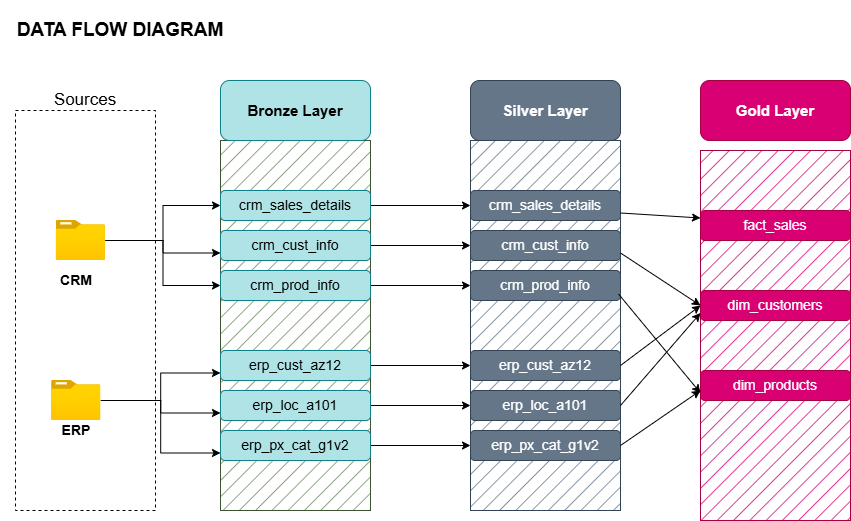

The diagram above was exported from draw.io. Its source (the exported page's mxGraphModel, read from the mxfile embedded in the PNG):
<mxGraphModel dx="1042" dy="562" grid="1" gridSize="10" guides="1" tooltips="1" connect="1" arrows="1" fold="1" page="1" pageScale="1" pageWidth="827" pageHeight="1169" math="0" shadow="0">
  <root>
    <mxCell id="0" />
    <mxCell id="1" parent="0" />
    <mxCell id="Tnc007D35uvSVqNStkkj-2" value="&lt;b&gt;&lt;font style=&quot;font-size: 19px;&quot;&gt;DATA FLOW DIAGRAM&lt;/font&gt;&lt;/b&gt;" style="rounded=0;whiteSpace=wrap;html=1;fillColor=none;strokeColor=none;" parent="1" vertex="1">
      <mxGeometry x="20" y="10" width="240" height="60" as="geometry" />
    </mxCell>
    <mxCell id="Tnc007D35uvSVqNStkkj-4" value="&lt;font style=&quot;font-size: 17px;&quot;&gt;Sources&lt;/font&gt;" style="rounded=1;whiteSpace=wrap;html=1;strokeColor=none;fillColor=none;" parent="1" vertex="1">
      <mxGeometry x="45" y="80" width="120" height="60" as="geometry" />
    </mxCell>
    <mxCell id="Tnc007D35uvSVqNStkkj-9" value="" style="rounded=0;whiteSpace=wrap;html=1;fillColor=none;dashed=1;" parent="1" vertex="1">
      <mxGeometry x="35" y="120" width="140" height="400" as="geometry" />
    </mxCell>
    <mxCell id="Tnc007D35uvSVqNStkkj-20" value="" style="edgeStyle=orthogonalEdgeStyle;rounded=0;orthogonalLoop=1;jettySize=auto;html=1;" parent="1" source="Tnc007D35uvSVqNStkkj-10" target="Tnc007D35uvSVqNStkkj-17" edge="1">
      <mxGeometry relative="1" as="geometry" />
    </mxCell>
    <mxCell id="Tnc007D35uvSVqNStkkj-24" style="edgeStyle=orthogonalEdgeStyle;rounded=0;orthogonalLoop=1;jettySize=auto;html=1;entryX=0;entryY=0.75;entryDx=0;entryDy=0;" parent="1" source="Tnc007D35uvSVqNStkkj-10" target="Tnc007D35uvSVqNStkkj-18" edge="1">
      <mxGeometry relative="1" as="geometry" />
    </mxCell>
    <mxCell id="Tnc007D35uvSVqNStkkj-35" style="edgeStyle=orthogonalEdgeStyle;rounded=0;orthogonalLoop=1;jettySize=auto;html=1;entryX=0;entryY=0.5;entryDx=0;entryDy=0;" parent="1" source="Tnc007D35uvSVqNStkkj-10" target="Tnc007D35uvSVqNStkkj-19" edge="1">
      <mxGeometry relative="1" as="geometry" />
    </mxCell>
    <mxCell id="Tnc007D35uvSVqNStkkj-10" value="" style="image;aspect=fixed;html=1;points=[];align=center;fontSize=12;image=img/lib/azure2/general/Folder_Blank.svg;" parent="1" vertex="1">
      <mxGeometry x="75.71" y="230" width="49.29" height="40" as="geometry" />
    </mxCell>
    <mxCell id="Tnc007D35uvSVqNStkkj-32" value="" style="edgeStyle=orthogonalEdgeStyle;rounded=0;orthogonalLoop=1;jettySize=auto;html=1;entryX=0;entryY=0.75;entryDx=0;entryDy=0;" parent="1" source="Tnc007D35uvSVqNStkkj-11" target="Tnc007D35uvSVqNStkkj-27" edge="1">
      <mxGeometry relative="1" as="geometry">
        <mxPoint x="199.28999999999996" y="400" as="targetPoint" />
      </mxGeometry>
    </mxCell>
    <mxCell id="Tnc007D35uvSVqNStkkj-33" style="edgeStyle=orthogonalEdgeStyle;rounded=0;orthogonalLoop=1;jettySize=auto;html=1;entryX=0;entryY=0.75;entryDx=0;entryDy=0;" parent="1" source="Tnc007D35uvSVqNStkkj-11" target="Tnc007D35uvSVqNStkkj-28" edge="1">
      <mxGeometry relative="1" as="geometry" />
    </mxCell>
    <mxCell id="Tnc007D35uvSVqNStkkj-34" style="edgeStyle=orthogonalEdgeStyle;rounded=0;orthogonalLoop=1;jettySize=auto;html=1;entryX=0;entryY=0.75;entryDx=0;entryDy=0;" parent="1" source="Tnc007D35uvSVqNStkkj-11" target="Tnc007D35uvSVqNStkkj-29" edge="1">
      <mxGeometry relative="1" as="geometry" />
    </mxCell>
    <mxCell id="Tnc007D35uvSVqNStkkj-11" value="" style="image;aspect=fixed;html=1;points=[];align=center;fontSize=12;image=img/lib/azure2/general/Folder_Blank.svg;" parent="1" vertex="1">
      <mxGeometry x="71.07000000000001" y="390" width="49.29" height="40" as="geometry" />
    </mxCell>
    <mxCell id="Tnc007D35uvSVqNStkkj-12" value="&lt;b&gt;&lt;font style=&quot;font-size: 14px;&quot;&gt;CRM&lt;/font&gt;&lt;/b&gt;" style="rounded=1;whiteSpace=wrap;html=1;fillColor=none;strokeColor=none;" parent="1" vertex="1">
      <mxGeometry x="75.71" y="280" width="40" height="20" as="geometry" />
    </mxCell>
    <mxCell id="Tnc007D35uvSVqNStkkj-13" value="&lt;b&gt;&lt;font style=&quot;font-size: 14px;&quot;&gt;ERP&lt;/font&gt;&lt;/b&gt;" style="rounded=1;whiteSpace=wrap;html=1;fillColor=none;strokeColor=none;" parent="1" vertex="1">
      <mxGeometry x="55.71" y="430" width="80" height="20" as="geometry" />
    </mxCell>
    <mxCell id="Tnc007D35uvSVqNStkkj-15" value="" style="rounded=0;whiteSpace=wrap;html=1;fillColor=#6d8764;strokeColor=#3A5431;fillStyle=hatch;fontColor=#ffffff;" parent="1" vertex="1">
      <mxGeometry x="240" y="150" width="150" height="370" as="geometry" />
    </mxCell>
    <mxCell id="Tnc007D35uvSVqNStkkj-16" value="&lt;b&gt;&lt;font style=&quot;font-size: 15px;&quot;&gt;Bronze Layer&lt;/font&gt;&lt;/b&gt;" style="rounded=1;whiteSpace=wrap;html=1;fillColor=#b0e3e6;strokeColor=#0e8088;" parent="1" vertex="1">
      <mxGeometry x="240" y="90" width="150" height="60" as="geometry" />
    </mxCell>
    <mxCell id="Zx3rJoUFEWeOE1R0hvuX-9" style="edgeStyle=orthogonalEdgeStyle;rounded=0;orthogonalLoop=1;jettySize=auto;html=1;" parent="1" source="Tnc007D35uvSVqNStkkj-17" target="Zx3rJoUFEWeOE1R0hvuX-3" edge="1">
      <mxGeometry relative="1" as="geometry" />
    </mxCell>
    <mxCell id="Tnc007D35uvSVqNStkkj-17" value="&lt;font style=&quot;font-size: 14px;&quot;&gt;crm_sales_details&lt;/font&gt;" style="rounded=1;whiteSpace=wrap;html=1;fillColor=#b0e3e6;strokeColor=#0e8088;" parent="1" vertex="1">
      <mxGeometry x="240" y="200" width="150" height="30" as="geometry" />
    </mxCell>
    <mxCell id="Zx3rJoUFEWeOE1R0hvuX-11" style="edgeStyle=orthogonalEdgeStyle;rounded=0;orthogonalLoop=1;jettySize=auto;html=1;entryX=0;entryY=0.5;entryDx=0;entryDy=0;" parent="1" source="Tnc007D35uvSVqNStkkj-18" target="Zx3rJoUFEWeOE1R0hvuX-4" edge="1">
      <mxGeometry relative="1" as="geometry" />
    </mxCell>
    <mxCell id="Tnc007D35uvSVqNStkkj-18" value="&lt;span style=&quot;font-size: 14px;&quot;&gt;crm_cust_info&lt;/span&gt;" style="rounded=1;whiteSpace=wrap;html=1;fillColor=#b0e3e6;strokeColor=#0e8088;" parent="1" vertex="1">
      <mxGeometry x="240" y="240" width="150" height="30" as="geometry" />
    </mxCell>
    <mxCell id="Zx3rJoUFEWeOE1R0hvuX-12" style="edgeStyle=orthogonalEdgeStyle;rounded=0;orthogonalLoop=1;jettySize=auto;html=1;entryX=0;entryY=0.5;entryDx=0;entryDy=0;" parent="1" source="Tnc007D35uvSVqNStkkj-19" target="Zx3rJoUFEWeOE1R0hvuX-5" edge="1">
      <mxGeometry relative="1" as="geometry" />
    </mxCell>
    <mxCell id="Tnc007D35uvSVqNStkkj-19" value="&lt;font style=&quot;font-size: 14px;&quot;&gt;crm_prod_info&lt;/font&gt;" style="rounded=1;whiteSpace=wrap;html=1;fillColor=#b0e3e6;strokeColor=#0e8088;" parent="1" vertex="1">
      <mxGeometry x="240" y="280" width="150" height="30" as="geometry" />
    </mxCell>
    <mxCell id="Zx3rJoUFEWeOE1R0hvuX-14" style="edgeStyle=orthogonalEdgeStyle;rounded=0;orthogonalLoop=1;jettySize=auto;html=1;entryX=0;entryY=0.5;entryDx=0;entryDy=0;" parent="1" source="Tnc007D35uvSVqNStkkj-27" target="Zx3rJoUFEWeOE1R0hvuX-6" edge="1">
      <mxGeometry relative="1" as="geometry" />
    </mxCell>
    <mxCell id="Tnc007D35uvSVqNStkkj-27" value="&lt;span style=&quot;font-size: 14px;&quot;&gt;erp_cust_az12&lt;/span&gt;" style="rounded=1;whiteSpace=wrap;html=1;fillColor=#b0e3e6;strokeColor=#0e8088;" parent="1" vertex="1">
      <mxGeometry x="240" y="360" width="150" height="30" as="geometry" />
    </mxCell>
    <mxCell id="Zx3rJoUFEWeOE1R0hvuX-15" style="edgeStyle=orthogonalEdgeStyle;rounded=0;orthogonalLoop=1;jettySize=auto;html=1;" parent="1" source="Tnc007D35uvSVqNStkkj-28" target="Zx3rJoUFEWeOE1R0hvuX-7" edge="1">
      <mxGeometry relative="1" as="geometry" />
    </mxCell>
    <mxCell id="Tnc007D35uvSVqNStkkj-28" value="&lt;span style=&quot;font-size: 14px;&quot;&gt;erp_loc_a101&lt;/span&gt;" style="rounded=1;whiteSpace=wrap;html=1;fillColor=#b0e3e6;strokeColor=#0e8088;" parent="1" vertex="1">
      <mxGeometry x="240" y="400" width="150" height="30" as="geometry" />
    </mxCell>
    <mxCell id="Zx3rJoUFEWeOE1R0hvuX-16" style="edgeStyle=orthogonalEdgeStyle;rounded=0;orthogonalLoop=1;jettySize=auto;html=1;entryX=0;entryY=0.5;entryDx=0;entryDy=0;" parent="1" source="Tnc007D35uvSVqNStkkj-29" target="Zx3rJoUFEWeOE1R0hvuX-8" edge="1">
      <mxGeometry relative="1" as="geometry" />
    </mxCell>
    <mxCell id="Tnc007D35uvSVqNStkkj-29" value="&lt;span style=&quot;font-size: 14px;&quot;&gt;erp_px_cat_g1v2&lt;/span&gt;" style="rounded=1;whiteSpace=wrap;html=1;fillColor=#b0e3e6;strokeColor=#0e8088;" parent="1" vertex="1">
      <mxGeometry x="240" y="440" width="150" height="30" as="geometry" />
    </mxCell>
    <mxCell id="Zx3rJoUFEWeOE1R0hvuX-1" value="" style="rounded=0;whiteSpace=wrap;html=1;fillStyle=hatch;fillColor=#647687;fontColor=#ffffff;strokeColor=#314354;" parent="1" vertex="1">
      <mxGeometry x="490" y="150" width="150" height="370" as="geometry" />
    </mxCell>
    <mxCell id="Zx3rJoUFEWeOE1R0hvuX-2" value="&lt;b&gt;&lt;font style=&quot;font-size: 15px;&quot;&gt;Silver Layer&lt;/font&gt;&lt;/b&gt;" style="rounded=1;whiteSpace=wrap;html=1;fillColor=#647687;strokeColor=#314354;fontColor=#ffffff;" parent="1" vertex="1">
      <mxGeometry x="490" y="90" width="150" height="60" as="geometry" />
    </mxCell>
    <mxCell id="Zx3rJoUFEWeOE1R0hvuX-3" value="&lt;font style=&quot;font-size: 14px;&quot;&gt;crm_sales_details&lt;/font&gt;" style="rounded=1;whiteSpace=wrap;html=1;fillColor=#647687;strokeColor=#314354;fontColor=#ffffff;" parent="1" vertex="1">
      <mxGeometry x="490" y="200" width="150" height="30" as="geometry" />
    </mxCell>
    <mxCell id="Zx3rJoUFEWeOE1R0hvuX-4" value="&lt;span style=&quot;font-size: 14px;&quot;&gt;crm_cust_info&lt;/span&gt;" style="rounded=1;whiteSpace=wrap;html=1;fillColor=#647687;strokeColor=#314354;fontColor=#ffffff;" parent="1" vertex="1">
      <mxGeometry x="490" y="240" width="150" height="30" as="geometry" />
    </mxCell>
    <mxCell id="Zx3rJoUFEWeOE1R0hvuX-5" value="&lt;font style=&quot;font-size: 14px;&quot;&gt;crm_prod_info&lt;/font&gt;" style="rounded=1;whiteSpace=wrap;html=1;fillColor=#647687;strokeColor=#314354;fontColor=#ffffff;" parent="1" vertex="1">
      <mxGeometry x="490" y="280" width="150" height="30" as="geometry" />
    </mxCell>
    <mxCell id="Zx3rJoUFEWeOE1R0hvuX-6" value="&lt;span style=&quot;font-size: 14px;&quot;&gt;erp_cust_az12&lt;/span&gt;" style="rounded=1;whiteSpace=wrap;html=1;fillColor=#647687;strokeColor=#314354;fontColor=#ffffff;" parent="1" vertex="1">
      <mxGeometry x="490" y="360" width="150" height="30" as="geometry" />
    </mxCell>
    <mxCell id="Zx3rJoUFEWeOE1R0hvuX-7" value="&lt;span style=&quot;font-size: 14px;&quot;&gt;erp_loc_a101&lt;/span&gt;" style="rounded=1;whiteSpace=wrap;html=1;fillColor=#647687;strokeColor=#314354;fontColor=#ffffff;" parent="1" vertex="1">
      <mxGeometry x="490" y="400" width="150" height="30" as="geometry" />
    </mxCell>
    <mxCell id="Zx3rJoUFEWeOE1R0hvuX-8" value="&lt;span style=&quot;font-size: 14px;&quot;&gt;erp_px_cat_g1v2&lt;/span&gt;" style="rounded=1;whiteSpace=wrap;html=1;fillColor=#647687;strokeColor=#314354;fontColor=#ffffff;" parent="1" vertex="1">
      <mxGeometry x="490" y="440" width="150" height="30" as="geometry" />
    </mxCell>
    <mxCell id="Zx3rJoUFEWeOE1R0hvuX-17" value="" style="rounded=0;whiteSpace=wrap;html=1;fillStyle=hatch;fillColor=#d80073;strokeColor=#A50040;fontColor=#ffffff;" parent="1" vertex="1">
      <mxGeometry x="720" y="160" width="150" height="370" as="geometry" />
    </mxCell>
    <mxCell id="Zx3rJoUFEWeOE1R0hvuX-18" value="&lt;b&gt;&lt;font style=&quot;font-size: 15px;&quot;&gt;Gold Layer&lt;/font&gt;&lt;/b&gt;" style="rounded=1;whiteSpace=wrap;html=1;fillColor=#d80073;strokeColor=#A50040;fontColor=#ffffff;" parent="1" vertex="1">
      <mxGeometry x="720" y="90" width="150" height="60" as="geometry" />
    </mxCell>
    <mxCell id="Zx3rJoUFEWeOE1R0hvuX-19" value="&lt;span style=&quot;font-size: 14px;&quot;&gt;fact_sales&lt;/span&gt;" style="rounded=1;whiteSpace=wrap;html=1;fillColor=#d80073;strokeColor=#A50040;fontColor=#ffffff;" parent="1" vertex="1">
      <mxGeometry x="720" y="220" width="150" height="30" as="geometry" />
    </mxCell>
    <mxCell id="Zx3rJoUFEWeOE1R0hvuX-20" value="&lt;span style=&quot;font-size: 14px;&quot;&gt;dim_customers&lt;/span&gt;" style="rounded=1;whiteSpace=wrap;html=1;fillColor=#d80073;strokeColor=#A50040;fontColor=#ffffff;" parent="1" vertex="1">
      <mxGeometry x="720" y="300" width="150" height="30" as="geometry" />
    </mxCell>
    <mxCell id="Zx3rJoUFEWeOE1R0hvuX-21" value="&lt;span style=&quot;font-size: 14px;&quot;&gt;dim_products&lt;/span&gt;" style="rounded=1;whiteSpace=wrap;html=1;fillColor=#d80073;strokeColor=#A50040;fontColor=#ffffff;" parent="1" vertex="1">
      <mxGeometry x="720" y="380" width="150" height="30" as="geometry" />
    </mxCell>
    <mxCell id="Zx3rJoUFEWeOE1R0hvuX-26" value="" style="endArrow=classic;html=1;rounded=0;entryX=0;entryY=0.25;entryDx=0;entryDy=0;exitX=1;exitY=0.75;exitDx=0;exitDy=0;" parent="1" source="Zx3rJoUFEWeOE1R0hvuX-3" target="Zx3rJoUFEWeOE1R0hvuX-19" edge="1">
      <mxGeometry width="50" height="50" relative="1" as="geometry">
        <mxPoint x="390" y="360" as="sourcePoint" />
        <mxPoint x="440" y="310" as="targetPoint" />
      </mxGeometry>
    </mxCell>
    <mxCell id="Zx3rJoUFEWeOE1R0hvuX-27" value="" style="endArrow=classic;html=1;rounded=0;entryX=0;entryY=0.5;entryDx=0;entryDy=0;exitX=1;exitY=0.75;exitDx=0;exitDy=0;" parent="1" source="Zx3rJoUFEWeOE1R0hvuX-4" target="Zx3rJoUFEWeOE1R0hvuX-20" edge="1">
      <mxGeometry width="50" height="50" relative="1" as="geometry">
        <mxPoint x="390" y="360" as="sourcePoint" />
        <mxPoint x="440" y="310" as="targetPoint" />
      </mxGeometry>
    </mxCell>
    <mxCell id="Zx3rJoUFEWeOE1R0hvuX-28" value="" style="endArrow=classic;html=1;rounded=0;entryX=0;entryY=0.5;entryDx=0;entryDy=0;exitX=1;exitY=0.5;exitDx=0;exitDy=0;" parent="1" source="Zx3rJoUFEWeOE1R0hvuX-6" target="Zx3rJoUFEWeOE1R0hvuX-20" edge="1">
      <mxGeometry width="50" height="50" relative="1" as="geometry">
        <mxPoint x="390" y="360" as="sourcePoint" />
        <mxPoint x="440" y="310" as="targetPoint" />
      </mxGeometry>
    </mxCell>
    <mxCell id="Zx3rJoUFEWeOE1R0hvuX-30" value="" style="endArrow=classic;html=1;rounded=0;entryX=0;entryY=0.75;entryDx=0;entryDy=0;exitX=1;exitY=0.5;exitDx=0;exitDy=0;" parent="1" source="Zx3rJoUFEWeOE1R0hvuX-7" target="Zx3rJoUFEWeOE1R0hvuX-20" edge="1">
      <mxGeometry width="50" height="50" relative="1" as="geometry">
        <mxPoint x="680" y="440" as="sourcePoint" />
        <mxPoint x="760" y="370" as="targetPoint" />
      </mxGeometry>
    </mxCell>
    <mxCell id="Zx3rJoUFEWeOE1R0hvuX-31" value="" style="endArrow=classic;html=1;rounded=0;entryX=0;entryY=0.75;entryDx=0;entryDy=0;exitX=0.987;exitY=0.415;exitDx=0;exitDy=0;exitPerimeter=0;" parent="1" source="Zx3rJoUFEWeOE1R0hvuX-1" target="Zx3rJoUFEWeOE1R0hvuX-21" edge="1">
      <mxGeometry width="50" height="50" relative="1" as="geometry">
        <mxPoint x="680" y="500" as="sourcePoint" />
        <mxPoint x="760" y="430" as="targetPoint" />
      </mxGeometry>
    </mxCell>
    <mxCell id="Zx3rJoUFEWeOE1R0hvuX-32" value="" style="endArrow=classic;html=1;rounded=0;exitX=1;exitY=0.5;exitDx=0;exitDy=0;" parent="1" source="Zx3rJoUFEWeOE1R0hvuX-8" edge="1">
      <mxGeometry width="50" height="50" relative="1" as="geometry">
        <mxPoint x="670" y="450" as="sourcePoint" />
        <mxPoint x="720" y="400" as="targetPoint" />
      </mxGeometry>
    </mxCell>
  </root>
</mxGraphModel>